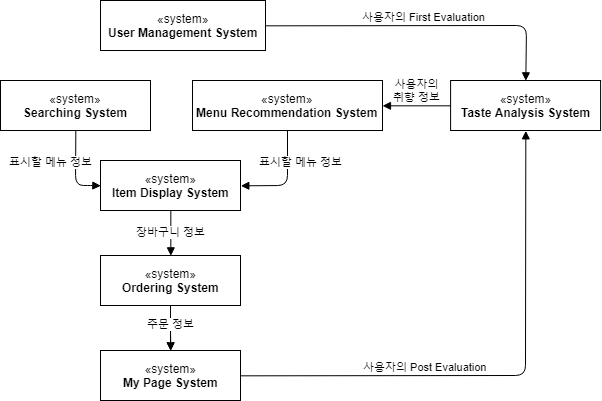

The diagram above was exported from draw.io. Its source (the exported page's mxGraphModel, read from the mxfile embedded in the PNG):
<mxGraphModel dx="1073" dy="418" grid="1" gridSize="10" guides="1" tooltips="1" connect="1" arrows="1" fold="1" page="1" pageScale="1" pageWidth="827" pageHeight="1169" math="0" shadow="0">
  <root>
    <mxCell id="0" />
    <mxCell id="1" parent="0" />
    <mxCell id="RaoVyB4byCCkdwhh219R-2" value="«system»&lt;br&gt;&lt;b&gt;Taste Analysis System&lt;/b&gt;" style="html=1;" vertex="1" parent="1">
      <mxGeometry x="490.08827837775743" y="120" width="150" height="50" as="geometry" />
    </mxCell>
    <mxCell id="RaoVyB4byCCkdwhh219R-5" value="«system»&lt;br&gt;&lt;b&gt;Item Display System&lt;/b&gt;" style="html=1;" vertex="1" parent="1">
      <mxGeometry x="140" y="200" width="140" height="50" as="geometry" />
    </mxCell>
    <mxCell id="RaoVyB4byCCkdwhh219R-6" value="«system»&lt;br&gt;&lt;b&gt;Menu Recommendation System&lt;/b&gt;" style="html=1;" vertex="1" parent="1">
      <mxGeometry x="232" y="120" width="190" height="50" as="geometry" />
    </mxCell>
    <mxCell id="RaoVyB4byCCkdwhh219R-7" value="«system»&lt;br&gt;&lt;b&gt;Searching System&lt;/b&gt;" style="html=1;" vertex="1" parent="1">
      <mxGeometry x="40" y="120" width="150" height="50" as="geometry" />
    </mxCell>
    <mxCell id="RaoVyB4byCCkdwhh219R-20" value="" style="edgeStyle=orthogonalEdgeStyle;rounded=0;orthogonalLoop=1;jettySize=auto;html=1;" edge="1" parent="1" source="RaoVyB4byCCkdwhh219R-9" target="RaoVyB4byCCkdwhh219R-10">
      <mxGeometry relative="1" as="geometry" />
    </mxCell>
    <mxCell id="RaoVyB4byCCkdwhh219R-9" value="«system»&lt;br&gt;&lt;b&gt;Ordering System&lt;/b&gt;" style="html=1;" vertex="1" parent="1">
      <mxGeometry x="140" y="295" width="140" height="50" as="geometry" />
    </mxCell>
    <mxCell id="RaoVyB4byCCkdwhh219R-10" value="«system»&lt;br&gt;&lt;b&gt;My Page System&lt;/b&gt;" style="html=1;" vertex="1" parent="1">
      <mxGeometry x="140" y="390" width="140" height="50" as="geometry" />
    </mxCell>
    <mxCell id="RaoVyB4byCCkdwhh219R-11" value="«system»&lt;br&gt;&lt;b&gt;User Management System&lt;/b&gt;" style="html=1;" vertex="1" parent="1">
      <mxGeometry x="140" y="40" width="165" height="50" as="geometry" />
    </mxCell>
    <mxCell id="RaoVyB4byCCkdwhh219R-12" value="사용자의 First Evaluation" style="html=1;verticalAlign=bottom;endArrow=block;exitX=1;exitY=0.5;exitDx=0;exitDy=0;entryX=0.5;entryY=0;entryDx=0;entryDy=0;" edge="1" parent="1" source="RaoVyB4byCCkdwhh219R-11" target="RaoVyB4byCCkdwhh219R-2">
      <mxGeometry width="80" relative="1" as="geometry">
        <mxPoint x="490" y="-70" as="sourcePoint" />
        <mxPoint x="570" y="-70" as="targetPoint" />
        <Array as="points">
          <mxPoint x="566" y="65" />
        </Array>
      </mxGeometry>
    </mxCell>
    <mxCell id="RaoVyB4byCCkdwhh219R-13" value="사용자의 Post Evaluation" style="html=1;verticalAlign=bottom;endArrow=block;exitX=1;exitY=0.5;exitDx=0;exitDy=0;entryX=0.5;entryY=1;entryDx=0;entryDy=0;" edge="1" parent="1" source="RaoVyB4byCCkdwhh219R-10" target="RaoVyB4byCCkdwhh219R-2">
      <mxGeometry x="-0.3052" width="80" relative="1" as="geometry">
        <mxPoint x="375" y="440" as="sourcePoint" />
        <mxPoint x="455" y="440" as="targetPoint" />
        <Array as="points">
          <mxPoint x="565" y="415" />
        </Array>
        <mxPoint as="offset" />
      </mxGeometry>
    </mxCell>
    <mxCell id="RaoVyB4byCCkdwhh219R-14" value="사용자의&lt;br&gt;취향 정보" style="html=1;verticalAlign=bottom;endArrow=block;exitX=0;exitY=0.5;exitDx=0;exitDy=0;entryX=1;entryY=0.5;entryDx=0;entryDy=0;" edge="1" parent="1" source="RaoVyB4byCCkdwhh219R-2" target="RaoVyB4byCCkdwhh219R-6">
      <mxGeometry width="80" relative="1" as="geometry">
        <mxPoint x="470" y="90" as="sourcePoint" />
        <mxPoint x="550" y="90" as="targetPoint" />
      </mxGeometry>
    </mxCell>
    <mxCell id="RaoVyB4byCCkdwhh219R-15" value="표시할 메뉴 정보" style="html=1;verticalAlign=bottom;endArrow=block;exitX=0.5;exitY=1;exitDx=0;exitDy=0;entryX=0;entryY=0.5;entryDx=0;entryDy=0;" edge="1" parent="1" source="RaoVyB4byCCkdwhh219R-7" target="RaoVyB4byCCkdwhh219R-5">
      <mxGeometry x="-0.0017" y="-25" width="80" relative="1" as="geometry">
        <mxPoint x="200" y="170" as="sourcePoint" />
        <mxPoint x="280" y="170" as="targetPoint" />
        <Array as="points">
          <mxPoint x="115" y="225" />
          <mxPoint x="131" y="225" />
        </Array>
        <mxPoint as="offset" />
      </mxGeometry>
    </mxCell>
    <mxCell id="RaoVyB4byCCkdwhh219R-16" value="표시할 메뉴 정보" style="html=1;verticalAlign=bottom;endArrow=block;exitX=0.5;exitY=1;exitDx=0;exitDy=0;entryX=1;entryY=0.5;entryDx=0;entryDy=0;" edge="1" parent="1" source="RaoVyB4byCCkdwhh219R-6" target="RaoVyB4byCCkdwhh219R-5">
      <mxGeometry x="-0.221" y="13" width="80" relative="1" as="geometry">
        <mxPoint x="390" y="220" as="sourcePoint" />
        <mxPoint x="470" y="220" as="targetPoint" />
        <Array as="points">
          <mxPoint x="327" y="225" />
        </Array>
        <mxPoint as="offset" />
      </mxGeometry>
    </mxCell>
    <mxCell id="RaoVyB4byCCkdwhh219R-18" value="장바구니 정보" style="html=1;verticalAlign=bottom;endArrow=block;exitX=0.5;exitY=1;exitDx=0;exitDy=0;entryX=0.5;entryY=0;entryDx=0;entryDy=0;" edge="1" parent="1" source="RaoVyB4byCCkdwhh219R-5" target="RaoVyB4byCCkdwhh219R-9">
      <mxGeometry x="0.3355" width="80" relative="1" as="geometry">
        <mxPoint x="400" y="290" as="sourcePoint" />
        <mxPoint x="480" y="290" as="targetPoint" />
        <mxPoint as="offset" />
      </mxGeometry>
    </mxCell>
    <mxCell id="RaoVyB4byCCkdwhh219R-19" value="주문 정보" style="html=1;verticalAlign=bottom;endArrow=block;entryX=0.5;entryY=0;entryDx=0;entryDy=0;" edge="1" parent="1" target="RaoVyB4byCCkdwhh219R-10">
      <mxGeometry x="-0.7688" width="80" relative="1" as="geometry">
        <mxPoint x="210" y="370" as="sourcePoint" />
        <mxPoint x="390" y="380" as="targetPoint" />
        <mxPoint as="offset" />
      </mxGeometry>
    </mxCell>
  </root>
</mxGraphModel>